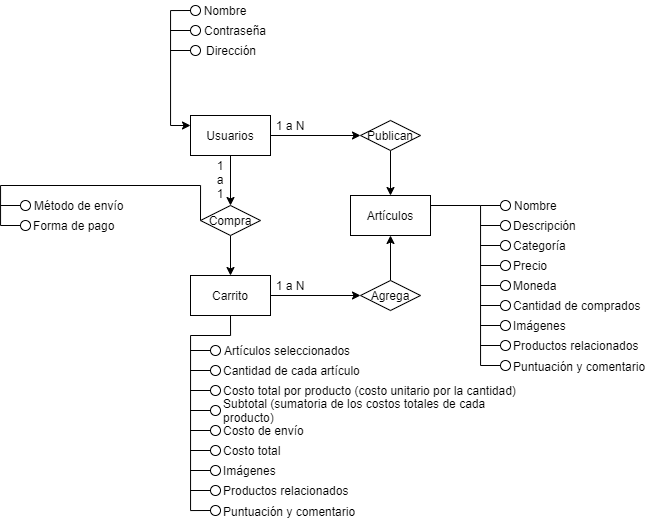

The diagram above was exported from draw.io. Its source (the exported page's mxGraphModel, read from the mxfile embedded in the PNG):
<mxGraphModel dx="1021" dy="529" grid="1" gridSize="10" guides="1" tooltips="1" connect="1" arrows="1" fold="1" page="1" pageScale="1" pageWidth="827" pageHeight="1169" math="0" shadow="0">
  <root>
    <mxCell id="0" />
    <mxCell id="1" parent="0" />
    <mxCell id="OvW4WtyoVU_i2sfqgJGi-40" style="edgeStyle=orthogonalEdgeStyle;rounded=0;orthogonalLoop=1;jettySize=auto;html=1;exitX=1;exitY=0.5;exitDx=0;exitDy=0;entryX=0;entryY=0.5;entryDx=0;entryDy=0;endArrow=none;endFill=0;" edge="1" parent="1" source="zdLiTttaoNPz5kayHZuk-1" target="OvW4WtyoVU_i2sfqgJGi-36">
      <mxGeometry relative="1" as="geometry">
        <Array as="points">
          <mxPoint x="520" y="255" />
          <mxPoint x="570" y="255" />
          <mxPoint x="570" y="415" />
        </Array>
      </mxGeometry>
    </mxCell>
    <mxCell id="zdLiTttaoNPz5kayHZuk-1" value="Artículos" style="rounded=0;whiteSpace=wrap;html=1;" parent="1" vertex="1">
      <mxGeometry x="440" y="245" width="80" height="40" as="geometry" />
    </mxCell>
    <mxCell id="zdLiTttaoNPz5kayHZuk-21" style="edgeStyle=orthogonalEdgeStyle;rounded=0;orthogonalLoop=1;jettySize=auto;html=1;entryX=0.5;entryY=0;entryDx=0;entryDy=0;" parent="1" source="zdLiTttaoNPz5kayHZuk-2" target="zdLiTttaoNPz5kayHZuk-13" edge="1">
      <mxGeometry relative="1" as="geometry" />
    </mxCell>
    <mxCell id="OvW4WtyoVU_i2sfqgJGi-24" style="edgeStyle=orthogonalEdgeStyle;rounded=0;orthogonalLoop=1;jettySize=auto;html=1;exitX=1;exitY=0.5;exitDx=0;exitDy=0;entryX=0;entryY=0.5;entryDx=0;entryDy=0;" edge="1" parent="1" source="zdLiTttaoNPz5kayHZuk-2" target="OvW4WtyoVU_i2sfqgJGi-23">
      <mxGeometry relative="1" as="geometry" />
    </mxCell>
    <mxCell id="zdLiTttaoNPz5kayHZuk-2" value="Usuarios" style="rounded=0;whiteSpace=wrap;html=1;" parent="1" vertex="1">
      <mxGeometry x="280" y="165" width="80" height="40" as="geometry" />
    </mxCell>
    <mxCell id="OvW4WtyoVU_i2sfqgJGi-2" style="edgeStyle=orthogonalEdgeStyle;rounded=0;orthogonalLoop=1;jettySize=auto;html=1;exitX=1;exitY=0.5;exitDx=0;exitDy=0;entryX=0;entryY=0.5;entryDx=0;entryDy=0;" edge="1" parent="1" source="zdLiTttaoNPz5kayHZuk-3" target="OvW4WtyoVU_i2sfqgJGi-1">
      <mxGeometry relative="1" as="geometry" />
    </mxCell>
    <mxCell id="OvW4WtyoVU_i2sfqgJGi-88" style="edgeStyle=orthogonalEdgeStyle;rounded=0;orthogonalLoop=1;jettySize=auto;html=1;endArrow=none;endFill=0;exitX=0.5;exitY=1;exitDx=0;exitDy=0;entryX=0;entryY=0.5;entryDx=0;entryDy=0;" edge="1" parent="1" source="zdLiTttaoNPz5kayHZuk-3" target="OvW4WtyoVU_i2sfqgJGi-65">
      <mxGeometry relative="1" as="geometry">
        <mxPoint x="280" y="565" as="targetPoint" />
        <mxPoint x="320" y="375" as="sourcePoint" />
        <Array as="points">
          <mxPoint x="320" y="385" />
          <mxPoint x="280" y="385" />
          <mxPoint x="280" y="560" />
        </Array>
      </mxGeometry>
    </mxCell>
    <mxCell id="zdLiTttaoNPz5kayHZuk-3" value="Carrito" style="rounded=0;whiteSpace=wrap;html=1;" parent="1" vertex="1">
      <mxGeometry x="280" y="325" width="80" height="40" as="geometry" />
    </mxCell>
    <mxCell id="zdLiTttaoNPz5kayHZuk-15" style="edgeStyle=orthogonalEdgeStyle;rounded=0;orthogonalLoop=1;jettySize=auto;html=1;exitX=0;exitY=0.5;exitDx=0;exitDy=0;entryX=0;entryY=0.25;entryDx=0;entryDy=0;" parent="1" source="zdLiTttaoNPz5kayHZuk-4" target="zdLiTttaoNPz5kayHZuk-2" edge="1">
      <mxGeometry relative="1" as="geometry" />
    </mxCell>
    <mxCell id="zdLiTttaoNPz5kayHZuk-4" value="" style="ellipse;whiteSpace=wrap;html=1;aspect=fixed;" parent="1" vertex="1">
      <mxGeometry x="280" y="55" width="10" height="10" as="geometry" />
    </mxCell>
    <mxCell id="zdLiTttaoNPz5kayHZuk-6" value="" style="ellipse;whiteSpace=wrap;html=1;aspect=fixed;" parent="1" vertex="1">
      <mxGeometry x="280" y="75" width="10" height="10" as="geometry" />
    </mxCell>
    <mxCell id="zdLiTttaoNPz5kayHZuk-7" value="" style="ellipse;whiteSpace=wrap;html=1;aspect=fixed;" parent="1" vertex="1">
      <mxGeometry x="280" y="95" width="10" height="10" as="geometry" />
    </mxCell>
    <mxCell id="zdLiTttaoNPz5kayHZuk-11" value="Nombre" style="text;html=1;strokeColor=none;fillColor=none;align=center;verticalAlign=middle;whiteSpace=wrap;rounded=0;" parent="1" vertex="1">
      <mxGeometry x="290" y="50" width="50" height="20" as="geometry" />
    </mxCell>
    <mxCell id="zdLiTttaoNPz5kayHZuk-12" value="Contraseña" style="text;html=1;strokeColor=none;fillColor=none;align=center;verticalAlign=middle;whiteSpace=wrap;rounded=0;" parent="1" vertex="1">
      <mxGeometry x="290" y="70" width="70" height="20" as="geometry" />
    </mxCell>
    <mxCell id="zdLiTttaoNPz5kayHZuk-22" style="edgeStyle=orthogonalEdgeStyle;rounded=0;orthogonalLoop=1;jettySize=auto;html=1;exitX=0.5;exitY=1;exitDx=0;exitDy=0;entryX=0.5;entryY=0;entryDx=0;entryDy=0;" parent="1" source="zdLiTttaoNPz5kayHZuk-13" target="zdLiTttaoNPz5kayHZuk-3" edge="1">
      <mxGeometry relative="1" as="geometry" />
    </mxCell>
    <mxCell id="OvW4WtyoVU_i2sfqgJGi-87" style="edgeStyle=orthogonalEdgeStyle;rounded=0;orthogonalLoop=1;jettySize=auto;html=1;exitX=0;exitY=0.5;exitDx=0;exitDy=0;endArrow=none;endFill=0;entryX=0;entryY=0.5;entryDx=0;entryDy=0;" edge="1" parent="1" source="zdLiTttaoNPz5kayHZuk-13" target="OvW4WtyoVU_i2sfqgJGi-70">
      <mxGeometry relative="1" as="geometry">
        <mxPoint x="90" y="295" as="targetPoint" />
        <Array as="points">
          <mxPoint x="290" y="235" />
          <mxPoint x="90" y="235" />
          <mxPoint x="90" y="275" />
        </Array>
      </mxGeometry>
    </mxCell>
    <mxCell id="zdLiTttaoNPz5kayHZuk-13" value="Compra" style="rhombus;whiteSpace=wrap;html=1;" parent="1" vertex="1">
      <mxGeometry x="290" y="255" width="60" height="30" as="geometry" />
    </mxCell>
    <mxCell id="zdLiTttaoNPz5kayHZuk-17" value="" style="endArrow=none;html=1;entryX=0;entryY=0.5;entryDx=0;entryDy=0;" parent="1" target="zdLiTttaoNPz5kayHZuk-6" edge="1">
      <mxGeometry width="50" height="50" relative="1" as="geometry">
        <mxPoint x="260" y="80" as="sourcePoint" />
        <mxPoint x="520" y="235" as="targetPoint" />
      </mxGeometry>
    </mxCell>
    <mxCell id="zdLiTttaoNPz5kayHZuk-18" value="" style="endArrow=none;html=1;entryX=0;entryY=0.5;entryDx=0;entryDy=0;" parent="1" edge="1">
      <mxGeometry width="50" height="50" relative="1" as="geometry">
        <mxPoint x="260" y="100" as="sourcePoint" />
        <mxPoint x="280" y="100" as="targetPoint" />
      </mxGeometry>
    </mxCell>
    <mxCell id="OvW4WtyoVU_i2sfqgJGi-3" style="edgeStyle=orthogonalEdgeStyle;rounded=0;orthogonalLoop=1;jettySize=auto;html=1;" edge="1" parent="1" source="OvW4WtyoVU_i2sfqgJGi-1" target="zdLiTttaoNPz5kayHZuk-1">
      <mxGeometry relative="1" as="geometry" />
    </mxCell>
    <mxCell id="OvW4WtyoVU_i2sfqgJGi-1" value="Agrega" style="rhombus;whiteSpace=wrap;html=1;" vertex="1" parent="1">
      <mxGeometry x="450" y="330" width="60" height="30" as="geometry" />
    </mxCell>
    <mxCell id="OvW4WtyoVU_i2sfqgJGi-4" value="1&lt;br&gt;a&lt;br&gt;1" style="text;html=1;strokeColor=none;fillColor=none;align=center;verticalAlign=middle;whiteSpace=wrap;rounded=0;" vertex="1" parent="1">
      <mxGeometry x="290" y="219" width="40" height="20" as="geometry" />
    </mxCell>
    <mxCell id="OvW4WtyoVU_i2sfqgJGi-6" value="1 a N" style="text;html=1;strokeColor=none;fillColor=none;align=center;verticalAlign=middle;whiteSpace=wrap;rounded=0;" vertex="1" parent="1">
      <mxGeometry x="360" y="325" width="40" height="20" as="geometry" />
    </mxCell>
    <mxCell id="OvW4WtyoVU_i2sfqgJGi-8" value="" style="ellipse;whiteSpace=wrap;html=1;aspect=fixed;" vertex="1" parent="1">
      <mxGeometry x="590" y="250" width="10" height="10" as="geometry" />
    </mxCell>
    <mxCell id="OvW4WtyoVU_i2sfqgJGi-9" value="" style="ellipse;whiteSpace=wrap;html=1;aspect=fixed;" vertex="1" parent="1">
      <mxGeometry x="590" y="270" width="10" height="10" as="geometry" />
    </mxCell>
    <mxCell id="OvW4WtyoVU_i2sfqgJGi-10" value="" style="ellipse;whiteSpace=wrap;html=1;aspect=fixed;" vertex="1" parent="1">
      <mxGeometry x="590" y="290" width="10" height="10" as="geometry" />
    </mxCell>
    <mxCell id="OvW4WtyoVU_i2sfqgJGi-11" value="Nombre" style="text;html=1;strokeColor=none;fillColor=none;align=left;verticalAlign=middle;whiteSpace=wrap;rounded=0;" vertex="1" parent="1">
      <mxGeometry x="602" y="245" width="50" height="20" as="geometry" />
    </mxCell>
    <mxCell id="OvW4WtyoVU_i2sfqgJGi-12" value="Descripción" style="text;html=1;strokeColor=none;fillColor=none;align=left;verticalAlign=middle;whiteSpace=wrap;rounded=0;" vertex="1" parent="1">
      <mxGeometry x="601" y="265" width="70" height="20" as="geometry" />
    </mxCell>
    <mxCell id="OvW4WtyoVU_i2sfqgJGi-13" value="" style="endArrow=none;html=1;entryX=0;entryY=0.5;entryDx=0;entryDy=0;" edge="1" parent="1" target="OvW4WtyoVU_i2sfqgJGi-9">
      <mxGeometry width="50" height="50" relative="1" as="geometry">
        <mxPoint x="570" y="275" as="sourcePoint" />
        <mxPoint x="830" y="430" as="targetPoint" />
      </mxGeometry>
    </mxCell>
    <mxCell id="OvW4WtyoVU_i2sfqgJGi-14" value="" style="endArrow=none;html=1;entryX=0;entryY=0.5;entryDx=0;entryDy=0;" edge="1" parent="1">
      <mxGeometry width="50" height="50" relative="1" as="geometry">
        <mxPoint x="570" y="295" as="sourcePoint" />
        <mxPoint x="590" y="295" as="targetPoint" />
      </mxGeometry>
    </mxCell>
    <mxCell id="OvW4WtyoVU_i2sfqgJGi-15" value="Categoría" style="text;html=1;strokeColor=none;fillColor=none;align=left;verticalAlign=middle;whiteSpace=wrap;rounded=0;" vertex="1" parent="1">
      <mxGeometry x="601" y="285" width="70" height="20" as="geometry" />
    </mxCell>
    <mxCell id="OvW4WtyoVU_i2sfqgJGi-16" value="" style="ellipse;whiteSpace=wrap;html=1;aspect=fixed;" vertex="1" parent="1">
      <mxGeometry x="590" y="310" width="10" height="10" as="geometry" />
    </mxCell>
    <mxCell id="OvW4WtyoVU_i2sfqgJGi-17" value="" style="endArrow=none;html=1;entryX=0;entryY=0.5;entryDx=0;entryDy=0;" edge="1" parent="1">
      <mxGeometry width="50" height="50" relative="1" as="geometry">
        <mxPoint x="570" y="315" as="sourcePoint" />
        <mxPoint x="590" y="315" as="targetPoint" />
      </mxGeometry>
    </mxCell>
    <mxCell id="OvW4WtyoVU_i2sfqgJGi-18" value="Precio" style="text;html=1;strokeColor=none;fillColor=none;align=left;verticalAlign=middle;whiteSpace=wrap;rounded=0;" vertex="1" parent="1">
      <mxGeometry x="601" y="305" width="70" height="20" as="geometry" />
    </mxCell>
    <mxCell id="OvW4WtyoVU_i2sfqgJGi-19" value="" style="ellipse;whiteSpace=wrap;html=1;aspect=fixed;" vertex="1" parent="1">
      <mxGeometry x="590" y="330" width="10" height="10" as="geometry" />
    </mxCell>
    <mxCell id="OvW4WtyoVU_i2sfqgJGi-20" value="" style="endArrow=none;html=1;entryX=0;entryY=0.5;entryDx=0;entryDy=0;" edge="1" parent="1">
      <mxGeometry width="50" height="50" relative="1" as="geometry">
        <mxPoint x="570" y="335" as="sourcePoint" />
        <mxPoint x="590" y="335" as="targetPoint" />
      </mxGeometry>
    </mxCell>
    <mxCell id="OvW4WtyoVU_i2sfqgJGi-21" value="Moneda" style="text;html=1;strokeColor=none;fillColor=none;align=left;verticalAlign=middle;whiteSpace=wrap;rounded=0;" vertex="1" parent="1">
      <mxGeometry x="601" y="325" width="70" height="20" as="geometry" />
    </mxCell>
    <mxCell id="OvW4WtyoVU_i2sfqgJGi-25" style="edgeStyle=orthogonalEdgeStyle;rounded=0;orthogonalLoop=1;jettySize=auto;html=1;exitX=0.5;exitY=1;exitDx=0;exitDy=0;entryX=0.5;entryY=0;entryDx=0;entryDy=0;" edge="1" parent="1" source="OvW4WtyoVU_i2sfqgJGi-23" target="zdLiTttaoNPz5kayHZuk-1">
      <mxGeometry relative="1" as="geometry" />
    </mxCell>
    <mxCell id="OvW4WtyoVU_i2sfqgJGi-23" value="Publican" style="rhombus;whiteSpace=wrap;html=1;" vertex="1" parent="1">
      <mxGeometry x="450" y="170" width="60" height="30" as="geometry" />
    </mxCell>
    <mxCell id="OvW4WtyoVU_i2sfqgJGi-26" value="" style="ellipse;whiteSpace=wrap;html=1;aspect=fixed;" vertex="1" parent="1">
      <mxGeometry x="590" y="350" width="10" height="10" as="geometry" />
    </mxCell>
    <mxCell id="OvW4WtyoVU_i2sfqgJGi-27" value="" style="endArrow=none;html=1;entryX=0;entryY=0.5;entryDx=0;entryDy=0;" edge="1" parent="1">
      <mxGeometry width="50" height="50" relative="1" as="geometry">
        <mxPoint x="570" y="355" as="sourcePoint" />
        <mxPoint x="590" y="355" as="targetPoint" />
      </mxGeometry>
    </mxCell>
    <mxCell id="OvW4WtyoVU_i2sfqgJGi-28" value="Cantidad de comprados" style="text;html=1;strokeColor=none;fillColor=none;align=left;verticalAlign=middle;whiteSpace=wrap;rounded=0;" vertex="1" parent="1">
      <mxGeometry x="601" y="345" width="159" height="20" as="geometry" />
    </mxCell>
    <mxCell id="OvW4WtyoVU_i2sfqgJGi-29" value="" style="ellipse;whiteSpace=wrap;html=1;aspect=fixed;" vertex="1" parent="1">
      <mxGeometry x="590" y="370" width="10" height="10" as="geometry" />
    </mxCell>
    <mxCell id="OvW4WtyoVU_i2sfqgJGi-30" value="" style="endArrow=none;html=1;entryX=0;entryY=0.5;entryDx=0;entryDy=0;" edge="1" parent="1">
      <mxGeometry width="50" height="50" relative="1" as="geometry">
        <mxPoint x="570" y="375" as="sourcePoint" />
        <mxPoint x="590" y="375" as="targetPoint" />
      </mxGeometry>
    </mxCell>
    <mxCell id="OvW4WtyoVU_i2sfqgJGi-31" value="Imágenes" style="text;html=1;strokeColor=none;fillColor=none;align=left;verticalAlign=middle;whiteSpace=wrap;rounded=0;" vertex="1" parent="1">
      <mxGeometry x="601" y="365" width="70" height="20" as="geometry" />
    </mxCell>
    <mxCell id="OvW4WtyoVU_i2sfqgJGi-32" value="1 a N" style="text;html=1;strokeColor=none;fillColor=none;align=center;verticalAlign=middle;whiteSpace=wrap;rounded=0;" vertex="1" parent="1">
      <mxGeometry x="360" y="165" width="40" height="20" as="geometry" />
    </mxCell>
    <mxCell id="OvW4WtyoVU_i2sfqgJGi-33" value="" style="ellipse;whiteSpace=wrap;html=1;aspect=fixed;" vertex="1" parent="1">
      <mxGeometry x="590" y="390" width="10" height="10" as="geometry" />
    </mxCell>
    <mxCell id="OvW4WtyoVU_i2sfqgJGi-34" value="" style="endArrow=none;html=1;entryX=0;entryY=0.5;entryDx=0;entryDy=0;" edge="1" parent="1">
      <mxGeometry width="50" height="50" relative="1" as="geometry">
        <mxPoint x="570" y="395" as="sourcePoint" />
        <mxPoint x="590" y="395" as="targetPoint" />
      </mxGeometry>
    </mxCell>
    <mxCell id="OvW4WtyoVU_i2sfqgJGi-35" value="Productos relacionados" style="text;html=1;strokeColor=none;fillColor=none;align=left;verticalAlign=middle;whiteSpace=wrap;rounded=0;" vertex="1" parent="1">
      <mxGeometry x="601" y="385" width="149" height="20" as="geometry" />
    </mxCell>
    <mxCell id="OvW4WtyoVU_i2sfqgJGi-36" value="" style="ellipse;whiteSpace=wrap;html=1;aspect=fixed;" vertex="1" parent="1">
      <mxGeometry x="590" y="410" width="10" height="10" as="geometry" />
    </mxCell>
    <mxCell id="OvW4WtyoVU_i2sfqgJGi-37" value="" style="endArrow=none;html=1;entryX=0;entryY=0.5;entryDx=0;entryDy=0;" edge="1" parent="1">
      <mxGeometry width="50" height="50" relative="1" as="geometry">
        <mxPoint x="570" y="255" as="sourcePoint" />
        <mxPoint x="590" y="255" as="targetPoint" />
      </mxGeometry>
    </mxCell>
    <mxCell id="OvW4WtyoVU_i2sfqgJGi-38" value="Puntuación y comentario" style="text;html=1;strokeColor=none;fillColor=none;align=left;verticalAlign=middle;whiteSpace=wrap;rounded=0;" vertex="1" parent="1">
      <mxGeometry x="601" y="405" width="149" height="21.44" as="geometry" />
    </mxCell>
    <mxCell id="OvW4WtyoVU_i2sfqgJGi-42" value="" style="ellipse;whiteSpace=wrap;html=1;aspect=fixed;" vertex="1" parent="1">
      <mxGeometry x="300" y="395" width="10" height="10" as="geometry" />
    </mxCell>
    <mxCell id="OvW4WtyoVU_i2sfqgJGi-43" value="" style="ellipse;whiteSpace=wrap;html=1;aspect=fixed;" vertex="1" parent="1">
      <mxGeometry x="300" y="415" width="10" height="10" as="geometry" />
    </mxCell>
    <mxCell id="OvW4WtyoVU_i2sfqgJGi-44" value="" style="ellipse;whiteSpace=wrap;html=1;aspect=fixed;" vertex="1" parent="1">
      <mxGeometry x="300" y="435" width="10" height="10" as="geometry" />
    </mxCell>
    <mxCell id="OvW4WtyoVU_i2sfqgJGi-45" value="Artículos seleccionados" style="text;html=1;strokeColor=none;fillColor=none;align=left;verticalAlign=middle;whiteSpace=wrap;rounded=0;" vertex="1" parent="1">
      <mxGeometry x="312" y="390" width="158" height="20" as="geometry" />
    </mxCell>
    <mxCell id="OvW4WtyoVU_i2sfqgJGi-46" value="Cantidad de cada artículo" style="text;html=1;strokeColor=none;fillColor=none;align=left;verticalAlign=middle;whiteSpace=wrap;rounded=0;" vertex="1" parent="1">
      <mxGeometry x="311" y="410" width="149" height="20" as="geometry" />
    </mxCell>
    <mxCell id="OvW4WtyoVU_i2sfqgJGi-47" value="" style="endArrow=none;html=1;entryX=0;entryY=0.5;entryDx=0;entryDy=0;" edge="1" parent="1" target="OvW4WtyoVU_i2sfqgJGi-43">
      <mxGeometry width="50" height="50" relative="1" as="geometry">
        <mxPoint x="280" y="420" as="sourcePoint" />
        <mxPoint x="540" y="575" as="targetPoint" />
      </mxGeometry>
    </mxCell>
    <mxCell id="OvW4WtyoVU_i2sfqgJGi-48" value="" style="endArrow=none;html=1;entryX=0;entryY=0.5;entryDx=0;entryDy=0;" edge="1" parent="1">
      <mxGeometry width="50" height="50" relative="1" as="geometry">
        <mxPoint x="280" y="440" as="sourcePoint" />
        <mxPoint x="300" y="440" as="targetPoint" />
      </mxGeometry>
    </mxCell>
    <mxCell id="OvW4WtyoVU_i2sfqgJGi-49" value="Costo total por producto (costo unitario por la cantidad)" style="text;html=1;strokeColor=none;fillColor=none;align=left;verticalAlign=middle;whiteSpace=wrap;rounded=0;" vertex="1" parent="1">
      <mxGeometry x="311" y="430" width="369" height="20" as="geometry" />
    </mxCell>
    <mxCell id="OvW4WtyoVU_i2sfqgJGi-50" value="" style="ellipse;whiteSpace=wrap;html=1;aspect=fixed;" vertex="1" parent="1">
      <mxGeometry x="300" y="455" width="10" height="10" as="geometry" />
    </mxCell>
    <mxCell id="OvW4WtyoVU_i2sfqgJGi-51" value="" style="endArrow=none;html=1;entryX=0;entryY=0.5;entryDx=0;entryDy=0;" edge="1" parent="1">
      <mxGeometry width="50" height="50" relative="1" as="geometry">
        <mxPoint x="280" y="460" as="sourcePoint" />
        <mxPoint x="300" y="460" as="targetPoint" />
      </mxGeometry>
    </mxCell>
    <mxCell id="OvW4WtyoVU_i2sfqgJGi-52" value="Subtotal (sumatoria de los costos totales de cada producto)" style="text;html=1;strokeColor=none;fillColor=none;align=left;verticalAlign=middle;whiteSpace=wrap;rounded=0;" vertex="1" parent="1">
      <mxGeometry x="311" y="450" width="309" height="20" as="geometry" />
    </mxCell>
    <mxCell id="OvW4WtyoVU_i2sfqgJGi-53" value="" style="ellipse;whiteSpace=wrap;html=1;aspect=fixed;" vertex="1" parent="1">
      <mxGeometry x="300" y="475" width="10" height="10" as="geometry" />
    </mxCell>
    <mxCell id="OvW4WtyoVU_i2sfqgJGi-54" value="" style="endArrow=none;html=1;entryX=0;entryY=0.5;entryDx=0;entryDy=0;" edge="1" parent="1">
      <mxGeometry width="50" height="50" relative="1" as="geometry">
        <mxPoint x="280" y="480" as="sourcePoint" />
        <mxPoint x="300" y="480" as="targetPoint" />
      </mxGeometry>
    </mxCell>
    <mxCell id="OvW4WtyoVU_i2sfqgJGi-55" value="Costo de envío" style="text;html=1;strokeColor=none;fillColor=none;align=left;verticalAlign=middle;whiteSpace=wrap;rounded=0;" vertex="1" parent="1">
      <mxGeometry x="311" y="470" width="129" height="20" as="geometry" />
    </mxCell>
    <mxCell id="OvW4WtyoVU_i2sfqgJGi-56" value="" style="ellipse;whiteSpace=wrap;html=1;aspect=fixed;" vertex="1" parent="1">
      <mxGeometry x="300" y="495" width="10" height="10" as="geometry" />
    </mxCell>
    <mxCell id="OvW4WtyoVU_i2sfqgJGi-57" value="" style="endArrow=none;html=1;entryX=0;entryY=0.5;entryDx=0;entryDy=0;" edge="1" parent="1">
      <mxGeometry width="50" height="50" relative="1" as="geometry">
        <mxPoint x="280" y="500" as="sourcePoint" />
        <mxPoint x="300" y="500" as="targetPoint" />
      </mxGeometry>
    </mxCell>
    <mxCell id="OvW4WtyoVU_i2sfqgJGi-58" value="Costo total" style="text;html=1;strokeColor=none;fillColor=none;align=left;verticalAlign=middle;whiteSpace=wrap;rounded=0;" vertex="1" parent="1">
      <mxGeometry x="311" y="490" width="159" height="20" as="geometry" />
    </mxCell>
    <mxCell id="OvW4WtyoVU_i2sfqgJGi-59" value="" style="ellipse;whiteSpace=wrap;html=1;aspect=fixed;" vertex="1" parent="1">
      <mxGeometry x="300" y="515" width="10" height="10" as="geometry" />
    </mxCell>
    <mxCell id="OvW4WtyoVU_i2sfqgJGi-60" value="" style="endArrow=none;html=1;entryX=0;entryY=0.5;entryDx=0;entryDy=0;" edge="1" parent="1">
      <mxGeometry width="50" height="50" relative="1" as="geometry">
        <mxPoint x="280" y="520" as="sourcePoint" />
        <mxPoint x="300" y="520" as="targetPoint" />
      </mxGeometry>
    </mxCell>
    <mxCell id="OvW4WtyoVU_i2sfqgJGi-61" value="Imágenes" style="text;html=1;strokeColor=none;fillColor=none;align=left;verticalAlign=middle;whiteSpace=wrap;rounded=0;" vertex="1" parent="1">
      <mxGeometry x="311" y="510" width="70" height="20" as="geometry" />
    </mxCell>
    <mxCell id="OvW4WtyoVU_i2sfqgJGi-62" value="" style="ellipse;whiteSpace=wrap;html=1;aspect=fixed;" vertex="1" parent="1">
      <mxGeometry x="300" y="535" width="10" height="10" as="geometry" />
    </mxCell>
    <mxCell id="OvW4WtyoVU_i2sfqgJGi-63" value="" style="endArrow=none;html=1;entryX=0;entryY=0.5;entryDx=0;entryDy=0;" edge="1" parent="1">
      <mxGeometry width="50" height="50" relative="1" as="geometry">
        <mxPoint x="280" y="540" as="sourcePoint" />
        <mxPoint x="300" y="540" as="targetPoint" />
      </mxGeometry>
    </mxCell>
    <mxCell id="OvW4WtyoVU_i2sfqgJGi-64" value="Productos relacionados" style="text;html=1;strokeColor=none;fillColor=none;align=left;verticalAlign=middle;whiteSpace=wrap;rounded=0;" vertex="1" parent="1">
      <mxGeometry x="311" y="530" width="149" height="20" as="geometry" />
    </mxCell>
    <mxCell id="OvW4WtyoVU_i2sfqgJGi-65" value="" style="ellipse;whiteSpace=wrap;html=1;aspect=fixed;" vertex="1" parent="1">
      <mxGeometry x="300" y="555" width="10" height="10" as="geometry" />
    </mxCell>
    <mxCell id="OvW4WtyoVU_i2sfqgJGi-66" value="" style="endArrow=none;html=1;entryX=0;entryY=0.5;entryDx=0;entryDy=0;" edge="1" parent="1">
      <mxGeometry width="50" height="50" relative="1" as="geometry">
        <mxPoint x="280" y="400" as="sourcePoint" />
        <mxPoint x="300" y="400" as="targetPoint" />
      </mxGeometry>
    </mxCell>
    <mxCell id="OvW4WtyoVU_i2sfqgJGi-67" value="Puntuación y comentario" style="text;html=1;strokeColor=none;fillColor=none;align=left;verticalAlign=middle;whiteSpace=wrap;rounded=0;" vertex="1" parent="1">
      <mxGeometry x="311" y="550" width="149" height="21.44" as="geometry" />
    </mxCell>
    <mxCell id="OvW4WtyoVU_i2sfqgJGi-68" value="Dirección" style="text;html=1;strokeColor=none;fillColor=none;align=left;verticalAlign=middle;whiteSpace=wrap;rounded=0;" vertex="1" parent="1">
      <mxGeometry x="294" y="90" width="70" height="20" as="geometry" />
    </mxCell>
    <mxCell id="OvW4WtyoVU_i2sfqgJGi-69" value="" style="ellipse;whiteSpace=wrap;html=1;aspect=fixed;" vertex="1" parent="1">
      <mxGeometry x="110" y="250" width="10" height="10" as="geometry" />
    </mxCell>
    <mxCell id="OvW4WtyoVU_i2sfqgJGi-70" value="" style="ellipse;whiteSpace=wrap;html=1;aspect=fixed;" vertex="1" parent="1">
      <mxGeometry x="110" y="270" width="10" height="10" as="geometry" />
    </mxCell>
    <mxCell id="OvW4WtyoVU_i2sfqgJGi-72" value="Método de envío" style="text;html=1;strokeColor=none;fillColor=none;align=left;verticalAlign=middle;whiteSpace=wrap;rounded=0;" vertex="1" parent="1">
      <mxGeometry x="122" y="245" width="158" height="20" as="geometry" />
    </mxCell>
    <mxCell id="OvW4WtyoVU_i2sfqgJGi-73" value="Forma de pago" style="text;html=1;strokeColor=none;fillColor=none;align=left;verticalAlign=middle;whiteSpace=wrap;rounded=0;" vertex="1" parent="1">
      <mxGeometry x="121" y="265" width="149" height="20" as="geometry" />
    </mxCell>
    <mxCell id="OvW4WtyoVU_i2sfqgJGi-86" value="" style="endArrow=none;html=1;entryX=0;entryY=0.5;entryDx=0;entryDy=0;" edge="1" parent="1">
      <mxGeometry width="50" height="50" relative="1" as="geometry">
        <mxPoint x="90" y="255" as="sourcePoint" />
        <mxPoint x="110" y="255" as="targetPoint" />
      </mxGeometry>
    </mxCell>
  </root>
</mxGraphModel>